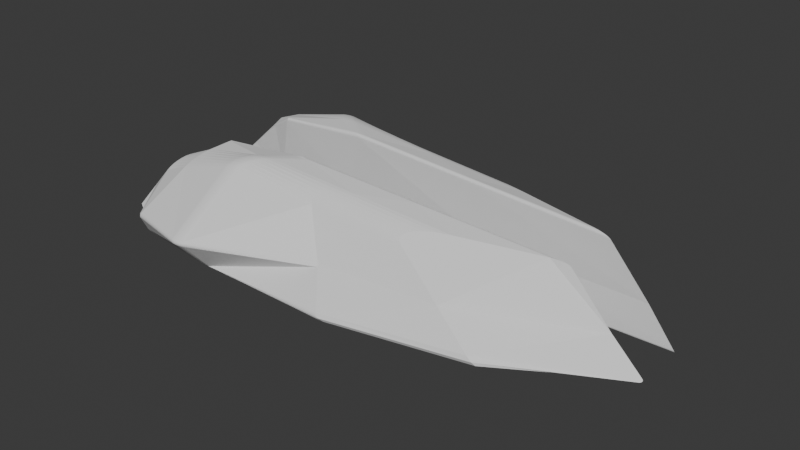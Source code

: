# Source: Ship02.blend  (saved by Blender 5.1.30; exported with 4.5.12 LTS)
import bpy
from mathutils import Matrix  # noqa: F401  (used for matrix-valued properties, if any)

bpy.ops.wm.read_factory_settings(use_empty=True)
scene = bpy.context.scene
scene.name = 'Scene'

# ---- collections
col_collection = bpy.data.collections.new('Collection'); scene.collection.children.link(col_collection)

# ---- world
world_world = bpy.data.worlds.new('World'); scene.world = world_world
world_world.use_nodes = True; world_world.node_tree.nodes.clear()
_N = world_world.node_tree.nodes; _L = world_world.node_tree.links
n0 = _N.new('ShaderNodeOutputWorld'); n0.name = 'World Output'; n0.location = (200, 100)
n1 = _N.new('ShaderNodeBackground'); n1.name = 'Background'; n1.location = (-200, 100)
n1.inputs[0].default_value = (0.05088, 0.05088, 0.05088, 1.0)
_L.new(n1.outputs[0], n0.inputs[0])
n0.is_active_output = True
world_world.color = (0.05088, 0.05088, 0.05088)
world_world.sun_shadow_jitter_overblur = 0.0

# ---- meshes
me_cube_002 = bpy.data.meshes.new('Cube.002')
me_cube_002.from_pydata([(-4.23, -1.776, -0.3124), (-3.963, -1.598, 0.09704), (2.551, -1.682, 0.09937), (4.843, -0.54, -0.01443), (1.647, -0.6244, -0.035), (-1.302, -0.7452, -0.05558), (-3.154, -0.8032, -0.1673), (-4.394, -0.916, -0.3031), (-4.478, -0.9843, -0.3124), (-4.416, -0.9201, -0.3052), (-4.437, -0.9267, -0.3072), (-4.454, -0.9357, -0.3089), (-4.467, -0.9465, -0.3104), (-4.476, -0.9586, -0.3115), (-4.48, -0.9714, -0.3122), (-3.297, -0.7895, 0.6698), (-3.377, -0.8958, 0.6739), (-3.31, -0.8017, 0.6707), (-3.323, -0.8163, 0.6716), (-3.336, -0.8324, 0.6724), (-3.349, -0.8492, 0.673), (-3.36, -0.866, 0.6735), (-3.37, -0.8818, 0.6738), (5.357, -0.4759, -0.5957), (5.367, -0.4761, -0.6084), (5.372, -0.4794, -0.62), (5.372, -0.4857, -0.6301), (5.368, -0.4946, -0.638), (5.359, -0.5058, -0.6434), (5.347, -0.5187, -0.646), (3.77, -0.6176, 0.8863), (4.104, -0.5517, 0.82), (3.832, -0.6031, 0.8846), (3.895, -0.5893, 0.8797), (3.954, -0.5769, 0.8718), (4.007, -0.5664, 0.8613), (4.051, -0.5585, 0.8488), (4.084, -0.5535, 0.8347), (-1.507, -0.7497, -0.8878), (-1.473, -0.692, -0.8358), (-1.502, -0.736, -0.8881), (-1.497, -0.7233, -0.8854), (-1.491, -0.7121, -0.8797), (-1.486, -0.7029, -0.8715), (-1.481, -0.6963, -0.8611), (-1.476, -0.6926, -0.849), (1.742, -0.5824, -0.7153), (1.717, -0.6409, -0.7683), (1.743, -0.5831, -0.7284), (1.742, -0.587, -0.7405), (1.74, -0.5937, -0.751), (1.736, -0.6029, -0.7594), (1.73, -0.6143, -0.7652), (1.724, -0.6271, -0.7682), (1.319, -0.6614, 1.007), (1.511, -0.5989, 0.9434), (1.36, -0.6472, 1.006), (1.399, -0.6337, 1.001), (1.435, -0.6218, 0.9935), (1.465, -0.6119, 0.9833), (1.489, -0.6045, 0.9712), (1.504, -0.6001, 0.9577), (-1.055, -0.6474, 1.065), (-1.112, -0.6911, 1.127), (-1.094, -0.6782, 1.122), (-1.079, -0.6669, 1.115), (-1.066, -0.6577, 1.105), (-1.058, -0.6512, 1.093), (-1.055, -0.6477, 1.079), (-2.851, -0.6805, 0.9157), (-2.859, -0.7347, 0.9638), (-2.847, -0.6804, 0.9295), (-2.846, -0.6835, 0.9419), (-2.845, -0.6894, 0.9521), (-2.847, -0.698, 0.9597), (-2.849, -0.7088, 0.9643), (-2.854, -0.7212, 0.9657), (-3.366, -0.7677, -0.9209), (-3.389, -0.8243, -0.9634), (-3.37, -0.7685, -0.9339), (-3.374, -0.7723, -0.9453), (-3.378, -0.7789, -0.9546), (-3.381, -0.7878, -0.9614), (-3.384, -0.7988, -0.9652), (-3.387, -0.8111, -0.9659), (-4.016, -0.9491, 0.09704), (-3.953, -0.8837, 0.07639), (-4.015, -0.9359, 0.09652), (-4.011, -0.923, 0.09499), (-4.004, -0.9111, 0.09253), (-3.994, -0.9007, 0.08926), (-3.982, -0.8925, 0.08535), (-3.968, -0.8867, 0.08098), (0.3181, -1.881, 0.03235), (0.2457, -1.807, 0.131), (0.3544, -1.834, 0.07944), (0.308, -1.869, 0.04615), (0.2959, -1.856, 0.06256), (0.2828, -1.842, 0.08047), (0.2694, -1.828, 0.09866), (0.2568, -1.817, 0.1159), (-3.344, -2.434, 0.04371), (-3.375, -2.453, -0.06106), (-3.395, -2.434, 0.0093), (-3.348, -2.448, 0.03103), (-3.352, -2.458, 0.01484), (-3.358, -2.464, -0.003759), (-3.364, -2.465, -0.0235), (-3.37, -2.461, -0.04305), (3.429, -1.821, -0.5071), (3.297, -1.934, -0.3337), (3.442, -1.904, -0.4663), (3.393, -1.946, -0.4028), (0.6796, -2.324, -0.4605), (0.8838, -2.213, -0.6033), (0.7391, -2.349, -0.5234), (0.8139, -2.308, -0.5757), (5.003, -0.5423, -0.6568), (5.347, -0.5187, -0.646), (5.169, -0.5356, -0.6513), (5.295, -0.5269, -0.6473), (-3.477, -2.245, -0.398), (-3.508, -1.948, -0.6258), (-3.699, -2.051, -0.5058), (-3.487, -2.217, -0.4373), (-3.497, -2.18, -0.4776), (-3.504, -2.138, -0.5167), (-3.509, -2.091, -0.5528), (-3.511, -2.042, -0.584), (-3.511, -1.993, -0.6088), (0.8483, -2.235, -0.6017), (0.6796, -2.324, -0.4605), (0.7391, -2.349, -0.5234), (0.7886, -2.272, -0.5956), (0.7376, -2.303, -0.5835), (0.6977, -2.326, -0.5657), (0.671, -2.34, -0.5434), (0.6588, -2.345, -0.5175), (0.6617, -2.339, -0.4894), (-3.468, -1.093, 0.6739), (-3.766, -1.467, 0.398), (-3.499, -1.152, 0.667), (-3.537, -1.215, 0.6466), (-3.58, -1.277, 0.6137), (-3.627, -1.336, 0.57), (-3.676, -1.389, 0.5177), (-3.722, -1.434, 0.4594), (1.594, -1.358, 0.6553), (2.262, -0.9726, 0.8863), (1.532, -1.322, 0.7067), (1.527, -1.275, 0.7555), (1.579, -1.219, 0.7993), (1.684, -1.158, 0.8359), (1.839, -1.095, 0.8634), (2.035, -1.032, 0.8805), (-0.2379, -1.399, 0.7902), (0.3126, -1.015, 1.007), (-0.2556, -1.363, 0.8385), (-0.2367, -1.316, 0.8844), (-0.1824, -1.261, 0.9256), (-0.09524, -1.2, 0.96), (0.02037, -1.137, 0.9859), (0.1586, -1.074, 1.002), (-3.157, -1.544, 0.6626), (-3.006, -1.08, 0.8742), (-3.145, -1.491, 0.6967), (-3.128, -1.428, 0.7324), (-3.107, -1.358, 0.7679), (-3.083, -1.285, 0.8014), (-3.057, -1.211, 0.8312), (-3.031, -1.142, 0.8559), (-0.9554, -0.7019, 1.12), (-1.318, -0.7083, 1.111), (-1.112, -0.6912, 1.127), (-0.9993, -0.7027, 1.121), (-1.05, -0.7036, 1.122), (-1.106, -0.7046, 1.121), (-1.163, -0.7056, 1.12), (-1.22, -0.7066, 1.118), (-1.272, -0.7075, 1.115), (-1.858, -2.766, 0.006587), (-2.112, -2.783, -0.001014), (-1.889, -2.776, 0.006106), (-1.925, -2.785, 0.005341), (-1.964, -2.79, 0.004332), (-2.004, -2.793, 0.003128), (-2.043, -2.793, 0.001791), (-2.08, -2.789, 0.0003866), (-2.118, -2.769, 0.09423), (-1.853, -2.747, 0.1016), (-2.085, -2.776, 0.09552), (-2.047, -2.779, 0.09683), (-2.006, -2.779, 0.0981), (-1.964, -2.776, 0.09927), (-1.923, -2.769, 0.1003), (-1.886, -2.759, 0.1011), (-1.859, -2.775, 0.02168), (-2.112, -2.793, 0.01439), (-1.889, -2.786, 0.02122), (-1.925, -2.795, 0.02049), (-1.964, -2.8, 0.01952), (-2.004, -2.803, 0.01836), (-2.044, -2.803, 0.01708), (-2.08, -2.8, 0.01573), (-1.859, -2.78, 0.03862), (-2.112, -2.799, 0.03155), (-1.89, -2.791, 0.03817), (-1.925, -2.8, 0.03746), (-1.964, -2.806, 0.03652), (-2.005, -2.809, 0.0354), (-2.044, -2.809, 0.03416), (-2.08, -2.805, 0.03285), (-1.858, -2.779, 0.05626), (-2.113, -2.799, 0.04931), (-1.889, -2.791, 0.0558), (-1.925, -2.8, 0.0551), (-1.964, -2.806, 0.05417), (-2.005, -2.809, 0.05307), (-2.044, -2.809, 0.05185), (-2.081, -2.805, 0.05057), (-1.857, -2.773, 0.07339), (-2.114, -2.794, 0.06643), (-1.889, -2.785, 0.07292), (-1.925, -2.794, 0.0722), (-1.964, -2.801, 0.07127), (-2.005, -2.804, 0.07017), (-2.045, -2.804, 0.06895), (-2.082, -2.8, 0.06769), (-1.856, -2.763, 0.08886), (-2.116, -2.784, 0.08176), (-1.887, -2.774, 0.08836), (-1.924, -2.784, 0.08761), (-1.964, -2.79, 0.08665), (-2.005, -2.794, 0.08553), (-2.046, -2.794, 0.08429), (-2.083, -2.79, 0.08302), (-2.109, -2.289, -0.5395), (-1.849, -2.295, -0.5485), (-2.076, -2.29, -0.5424), (-2.039, -2.291, -0.5449), (-1.999, -2.292, -0.5469), (-1.958, -2.293, -0.5484), (-1.918, -2.294, -0.5491), (-1.881, -2.294, -0.5491), (-2.043, -1.955, -0.7192), (-1.782, -1.969, -0.7218), (-1.87, -1.834, -0.7438), (-2.011, -1.956, -0.721), (-1.973, -1.957, -0.7223), (-1.933, -1.958, -0.7232), (-1.891, -1.961, -0.7236), (-1.851, -1.963, -0.7235), (-1.814, -1.966, -0.7229), (-2.107, -2.254, -0.5738), (-1.847, -2.261, -0.5819), (-2.075, -2.255, -0.5765), (-2.038, -2.256, -0.5789), (-1.997, -2.257, -0.5808), (-1.956, -2.258, -0.5821), (-1.916, -2.259, -0.5827), (-1.879, -2.26, -0.5826), (-2.102, -2.21, -0.6078), (-1.842, -2.22, -0.6149), (-2.07, -2.211, -0.6104), (-2.033, -2.212, -0.6126), (-1.992, -2.213, -0.6143), (-1.951, -2.215, -0.6154), (-1.911, -2.217, -0.6159), (-1.874, -2.218, -0.6157), (-2.094, -2.161, -0.6398), (-1.834, -2.172, -0.646), (-2.062, -2.162, -0.6422), (-2.025, -2.163, -0.6442), (-1.984, -2.164, -0.6458), (-1.943, -2.166, -0.6468), (-1.903, -2.168, -0.6471), (-1.866, -2.17, -0.6468), (-2.084, -2.108, -0.6683), (-1.823, -2.12, -0.6734), (-2.052, -2.109, -0.6705), (-2.014, -2.11, -0.6723), (-1.974, -2.111, -0.6737), (-1.933, -2.113, -0.6745), (-1.893, -2.116, -0.6747), (-1.855, -2.118, -0.6744), (-2.072, -2.054, -0.6917), (-1.811, -2.068, -0.6959), (-2.039, -2.055, -0.6938), (-2.002, -2.056, -0.6954), (-1.961, -2.058, -0.6966), (-1.92, -2.06, -0.6973), (-1.88, -2.062, -0.6974), (-1.843, -2.065, -0.6969), (-2.058, -2.003, -0.709), (-1.797, -2.016, -0.7123), (-2.025, -2.003, -0.7109), (-1.988, -2.004, -0.7124), (-1.947, -2.006, -0.7134), (-1.906, -2.008, -0.7139), (-1.866, -2.011, -0.7139), (-1.829, -2.013, -0.7134), (-1.819, -1.064, 1.096), (-1.467, -1.057, 1.118), (-1.775, -1.063, 1.103), (-1.725, -1.063, 1.109), (-1.67, -1.062, 1.114), (-1.615, -1.061, 1.117), (-1.56, -1.06, 1.119), (-1.51, -1.058, 1.119), (-1.854, -1.501, 0.9732), (-2.127, -1.514, 0.9503), (-1.888, -1.503, 0.9757), (-1.927, -1.505, 0.9761), (-1.969, -1.507, 0.9745), (-2.012, -1.509, 0.9708), (-2.054, -1.511, 0.9654), (-2.093, -1.513, 0.9585), (-1.55, -1.117, 1.114), (-1.891, -1.124, 1.09), (-1.592, -1.118, 1.116), (-1.64, -1.119, 1.115), (-1.693, -1.12, 1.113), (-1.747, -1.121, 1.109), (-1.8, -1.122, 1.104), (-1.849, -1.123, 1.097), (-1.63, -1.183, 1.103), (-1.959, -1.191, 1.078), (-1.67, -1.184, 1.105), (-1.717, -1.185, 1.104), (-1.768, -1.187, 1.102), (-1.82, -1.188, 1.098), (-1.871, -1.189, 1.093), (-1.918, -1.19, 1.086), (-1.702, -1.253, 1.086), (-2.018, -1.262, 1.06), (-1.741, -1.254, 1.088), (-1.786, -1.256, 1.087), (-1.835, -1.257, 1.085), (-1.885, -1.258, 1.081), (-1.934, -1.26, 1.075), (-1.979, -1.261, 1.068), (-1.764, -1.323, 1.063), (-2.067, -1.333, 1.037), (-1.801, -1.325, 1.065), (-1.844, -1.326, 1.065), (-1.891, -1.328, 1.062), (-1.939, -1.329, 1.058), (-1.986, -1.331, 1.052), (-2.029, -1.332, 1.045), (-1.811, -1.39, 1.035), (-2.102, -1.401, 1.01), (-1.847, -1.392, 1.038), (-1.888, -1.393, 1.038), (-1.933, -1.395, 1.036), (-1.979, -1.397, 1.031), (-2.024, -1.398, 1.026), (-2.066, -1.4, 1.018), (-1.842, -1.45, 1.005), (-2.123, -1.462, 0.9806), (-1.876, -1.452, 1.007), (-1.916, -1.454, 1.008), (-1.96, -1.456, 1.006), (-2.004, -1.458, 1.002), (-2.048, -1.46, 0.9961), (-2.088, -1.461, 0.989)], [], [(86, 92, 17, 15), (92, 91, 18, 17), (91, 90, 19, 18), (90, 89, 20, 19), (89, 88, 21, 20), (88, 87, 22, 21), (87, 85, 16, 22), (53, 52, 28, 29), (52, 51, 27, 28), (51, 50, 26, 27), (50, 49, 25, 26), (49, 48, 24, 25), (48, 46, 23, 24), (70, 76, 22, 16), (76, 75, 21, 22), (75, 74, 20, 21), (74, 73, 19, 20), (73, 72, 18, 19), (72, 71, 17, 18), (71, 69, 15, 17), (78, 84, 40, 38), (84, 83, 41, 40), (83, 82, 42, 41), (82, 81, 43, 42), (81, 80, 44, 43), (80, 79, 45, 44), (79, 77, 39, 45), (38, 40, 53, 47), (40, 41, 52, 53), (41, 42, 51, 52), (42, 43, 50, 51), (43, 44, 49, 50), (44, 45, 48, 49), (45, 39, 46, 48), (30, 32, 56, 54), (32, 33, 57, 56), (33, 34, 58, 57), (34, 35, 59, 58), (35, 36, 60, 59), (36, 37, 61, 60), (37, 31, 55, 61), (56, 57, 64, 63), (57, 58, 65, 64), (58, 59, 66, 65), (59, 60, 67, 66), (60, 61, 68, 67), (61, 55, 62, 68), (63, 64, 75, 76), (64, 65, 74, 75), (65, 66, 73, 74), (66, 67, 72, 73), (67, 68, 71, 72), (68, 62, 69, 71), (8, 14, 84, 78), (14, 13, 83, 84), (13, 12, 82, 83), (12, 11, 81, 82), (11, 10, 80, 81), (10, 9, 79, 80), (9, 7, 77, 79), (7, 9, 92, 86), (9, 10, 91, 92), (10, 11, 90, 91), (11, 12, 89, 90), (12, 13, 88, 89), (13, 14, 87, 88), (14, 8, 85, 87), (8, 0, 1, 85), (77, 7, 86, 6), (6, 86, 15, 69), (23, 46, 4, 3), (3, 4, 55, 31), (39, 77, 6, 5), (46, 39, 5, 4), (4, 5, 62, 55), (5, 6, 69, 62), (93, 95, 96), (96, 95, 97), (97, 95, 98), (98, 95, 99), (99, 95, 100), (100, 95, 94), (101, 103, 104), (104, 103, 105), (105, 103, 106), (106, 103, 107), (107, 103, 108), (108, 103, 102), (109, 111, 116, 114), (111, 112, 115, 116), (112, 110, 113, 115), (117, 119, 111, 109), (119, 120, 112, 111), (120, 118, 110, 112), (2, 95, 113), (114, 47, 117, 109), (29, 110, 118), (47, 53, 29, 118, 120, 119, 117), (121, 123, 124), (124, 123, 125), (125, 123, 126), (126, 123, 127), (127, 123, 128), (128, 123, 129), (129, 123, 122), (133, 130, 116), (0, 123, 121, 102, 103, 1), (0, 8, 78, 122, 123), (113, 131, 132, 115), (130, 114, 116), (133, 116, 134), (156, 162, 154, 148), (162, 161, 153, 154), (161, 160, 152, 153), (160, 159, 151, 152), (159, 158, 150, 151), (158, 157, 149, 150), (157, 155, 147, 149), (139, 141, 170, 164), (141, 142, 169, 170), (142, 143, 168, 169), (143, 144, 167, 168), (144, 145, 166, 167), (145, 146, 165, 166), (146, 140, 163, 165), (140, 103, 101), (85, 1, 140, 146, 145, 144, 143, 142, 141, 139, 16), (164, 70, 16, 139), (94, 147, 155), (36, 31, 37), (148, 30, 54, 156), (171, 173, 174), (174, 173, 175), (175, 173, 176), (176, 173, 177), (177, 173, 178), (178, 173, 179), (179, 173, 172), (244, 246, 247), (247, 246, 248), (248, 246, 249), (249, 246, 250), (250, 246, 251), (251, 246, 252), (252, 246, 245), (229, 235, 190, 188), (235, 234, 191, 190), (234, 233, 192, 191), (233, 232, 193, 192), (232, 231, 194, 193), (231, 230, 195, 194), (230, 228, 189, 195), (221, 227, 235, 229), (227, 226, 234, 235), (226, 225, 233, 234), (225, 224, 232, 233), (224, 223, 231, 232), (223, 222, 230, 231), (222, 220, 228, 230), (213, 219, 227, 221), (219, 218, 226, 227), (218, 217, 225, 226), (217, 216, 224, 225), (216, 215, 223, 224), (215, 214, 222, 223), (214, 212, 220, 222), (205, 211, 219, 213), (211, 210, 218, 219), (210, 209, 217, 218), (209, 208, 216, 217), (208, 207, 215, 216), (207, 206, 214, 215), (206, 204, 212, 214), (197, 203, 211, 205), (203, 202, 210, 211), (202, 201, 209, 210), (201, 200, 208, 209), (200, 199, 207, 208), (199, 198, 206, 207), (198, 196, 204, 206), (181, 187, 203, 197), (187, 186, 202, 203), (186, 185, 201, 202), (185, 184, 200, 201), (184, 183, 199, 200), (183, 182, 198, 199), (182, 180, 196, 198), (294, 300, 252, 245), (300, 299, 251, 252), (299, 298, 250, 251), (298, 297, 249, 250), (297, 296, 248, 249), (296, 295, 247, 248), (295, 293, 244, 247), (286, 292, 300, 294), (292, 291, 299, 300), (291, 290, 298, 299), (290, 289, 297, 298), (289, 288, 296, 297), (288, 287, 295, 296), (287, 285, 293, 295), (278, 284, 292, 286), (284, 283, 291, 292), (283, 282, 290, 291), (282, 281, 289, 290), (281, 280, 288, 289), (280, 279, 287, 288), (279, 277, 285, 287), (270, 276, 284, 278), (276, 275, 283, 284), (275, 274, 282, 283), (274, 273, 281, 282), (273, 272, 280, 281), (272, 271, 279, 280), (271, 269, 277, 279), (262, 268, 276, 270), (268, 267, 275, 276), (267, 266, 274, 275), (266, 265, 273, 274), (265, 264, 272, 273), (264, 263, 271, 272), (263, 261, 269, 271), (254, 260, 268, 262), (260, 259, 267, 268), (259, 258, 266, 267), (258, 257, 265, 266), (257, 256, 264, 265), (256, 255, 263, 264), (255, 253, 261, 263), (237, 243, 260, 254), (243, 242, 259, 260), (242, 241, 258, 259), (241, 240, 257, 258), (240, 239, 256, 257), (239, 238, 255, 256), (238, 236, 253, 255), (180, 182, 243, 237), (182, 183, 242, 243), (183, 184, 241, 242), (184, 185, 240, 241), (185, 186, 239, 240), (186, 187, 238, 239), (187, 181, 236, 238), (302, 308, 319, 317), (308, 307, 320, 319), (307, 306, 321, 320), (306, 305, 322, 321), (305, 304, 323, 322), (304, 303, 324, 323), (303, 301, 318, 324), (317, 319, 327, 325), (319, 320, 328, 327), (320, 321, 329, 328), (321, 322, 330, 329), (322, 323, 331, 330), (323, 324, 332, 331), (324, 318, 326, 332), (325, 327, 335, 333), (327, 328, 336, 335), (328, 329, 337, 336), (329, 330, 338, 337), (330, 331, 339, 338), (331, 332, 340, 339), (332, 326, 334, 340), (333, 335, 343, 341), (335, 336, 344, 343), (336, 337, 345, 344), (337, 338, 346, 345), (338, 339, 347, 346), (339, 340, 348, 347), (340, 334, 342, 348), (341, 343, 351, 349), (343, 344, 352, 351), (344, 345, 353, 352), (345, 346, 354, 353), (346, 347, 355, 354), (347, 348, 356, 355), (348, 342, 350, 356), (349, 351, 359, 357), (351, 352, 360, 359), (352, 353, 361, 360), (353, 354, 362, 361), (354, 355, 363, 362), (355, 356, 364, 363), (356, 350, 358, 364), (357, 359, 311, 309), (359, 360, 312, 311), (360, 361, 313, 312), (361, 362, 314, 313), (362, 363, 315, 314), (363, 364, 316, 315), (364, 358, 310, 316), (309, 311, 195, 189), (311, 312, 194, 195), (312, 313, 193, 194), (313, 314, 192, 193), (314, 315, 191, 192), (315, 316, 190, 191), (316, 310, 188, 190), (171, 174, 308, 302), (174, 175, 307, 308), (175, 176, 306, 307), (176, 177, 305, 306), (177, 178, 304, 305), (178, 179, 303, 304), (179, 172, 301, 303), (156, 54, 171, 302), (54, 56, 63, 173, 171), (173, 63, 76, 70, 172), (301, 172, 70, 164), (108, 102, 181, 197), (121, 236, 181, 102), (196, 180, 93, 96), (237, 113, 93), (101, 104, 229, 188), (189, 228, 100, 94), (163, 101, 188), (189, 94, 155), (107, 108, 197, 205), (204, 196, 96, 97), (106, 107, 205, 213), (212, 204, 97, 98), (105, 106, 213, 221), (220, 212, 98, 99), (104, 105, 221, 229), (228, 220, 99, 100), (138, 131, 237, 254), (253, 236, 121, 124), (130, 133, 294, 245), (244, 293, 129, 122), (246, 38, 47, 114, 130, 245), (122, 78, 38, 246, 244), (137, 138, 254, 262), (261, 253, 124, 125), (136, 137, 262, 270), (269, 261, 125, 126), (135, 136, 270, 278), (277, 269, 126, 127), (134, 135, 278, 286), (285, 277, 127, 128), (133, 134, 286, 294), (293, 285, 128, 129), (164, 170, 318, 301), (302, 317, 162, 156), (357, 309, 155, 157), (165, 163, 310, 358), (170, 169, 326, 318), (317, 325, 161, 162), (169, 168, 334, 326), (325, 333, 160, 161), (168, 167, 342, 334), (333, 341, 159, 160), (167, 166, 350, 342), (341, 349, 158, 159), (166, 165, 358, 350), (349, 357, 157, 158), (134, 116, 115), (115, 132, 134), (132, 135, 134), (135, 132, 136), (132, 137, 136), (131, 138, 132), (132, 138, 137), (3, 30, 2), (2, 154, 147), (3, 31, 30), (147, 150, 149), (150, 147, 151), (151, 147, 152), (152, 147, 153), (153, 147, 154), (154, 2, 148), (148, 2, 30), (30, 31, 32), (32, 31, 33), (33, 31, 34), (34, 31, 35), (35, 31, 36), (110, 3, 2), (3, 29, 23), (23, 28, 24), (24, 27, 25), (25, 27, 26), (27, 24, 28), (110, 29, 3), (23, 29, 28), (2, 147, 95), (95, 147, 94), (110, 2, 113), (113, 95, 93), (189, 155, 309), (237, 93, 180), (113, 237, 131), (163, 188, 310), (103, 140, 1), (140, 101, 163)])
_uv = me_cube_002.uv_layers.new(name='UVMap')
_uv.uv.foreach_set('vector', [0.4788, 0.9981, 0.4788, 0.9985, 0.619, 0.997, 0.6172, 0.9961, 0.4788, 0.9985, 0.4788, 0.9989, 0.6209, 0.998, 0.619, 0.997, 0.4788, 0.9989, 0.4796, 0.9995, 0.6236, 0.9993, 0.6209, 0.998, 0.4812, 0.0, 0.4795, 0.004718, 0.6257, 0.005389, 0.625, 0.0, 0.4795, 0.004718, 0.4793, 0.01168, 0.6253, 0.01364, 0.6257, 0.005389, 0.4793, 0.01168, 0.4789, 0.01609, 0.6251, 0.02143, 0.6253, 0.01364, 0.4789, 0.01609, 0.4788, 0.02071, 0.625, 0.02834, 0.6251, 0.02143, 0.2917, 0.7434, 0.2917, 0.7451, 0.3753, 0.744, 0.3751, 0.742, 0.2917, 0.7451, 0.2917, 0.7465, 0.3756, 0.7458, 0.3753, 0.744, 0.2917, 0.7465, 0.2915, 0.75, 0.3759, 0.7495, 0.3756, 0.7458, 0.375, 0.8335, 0.3799, 0.8334, 0.3805, 0.7498, 0.3759, 0.7495, 0.3799, 0.8334, 0.3815, 0.8334, 0.3824, 0.7499, 0.3805, 0.7498, 0.3815, 0.8334, 0.3833, 0.8333, 0.3844, 0.75, 0.3824, 0.7499, 0.8504, 0.7268, 0.8504, 0.732, 0.875, 0.7285, 0.875, 0.7217, 0.8504, 0.732, 0.8505, 0.7369, 0.8749, 0.7362, 0.875, 0.7285, 0.8505, 0.7369, 0.8509, 0.75, 0.875, 0.75, 0.8749, 0.7362, 0.625, 0.9759, 0.6217, 0.9756, 0.6236, 0.9993, 0.625, 1.0, 0.6217, 0.9756, 0.6203, 0.9755, 0.6209, 0.998, 0.6236, 0.9993, 0.6203, 0.9755, 0.6186, 0.9754, 0.619, 0.997, 0.6209, 0.998, 0.6186, 0.9754, 0.6168, 0.9754, 0.6172, 0.9961, 0.619, 0.997, 0.1496, 0.7392, 0.1496, 0.7415, 0.2083, 0.7417, 0.2083, 0.7395, 0.1496, 0.7415, 0.1497, 0.7436, 0.2084, 0.7438, 0.2083, 0.7417, 0.1497, 0.7436, 0.1497, 0.7454, 0.2085, 0.7455, 0.2084, 0.7438, 0.1497, 0.7454, 0.1496, 0.75, 0.2083, 0.75, 0.2085, 0.7455, 0.375, 0.9754, 0.3796, 0.9754, 0.3794, 0.9167, 0.375, 0.9167, 0.3796, 0.9754, 0.381, 0.9754, 0.3808, 0.9167, 0.3794, 0.9167, 0.381, 0.9754, 0.3827, 0.9754, 0.3824, 0.9167, 0.3808, 0.9167, 0.2083, 0.7395, 0.2083, 0.7417, 0.2917, 0.7434, 0.2917, 0.7416, 0.2083, 0.7417, 0.2084, 0.7438, 0.2917, 0.7451, 0.2917, 0.7434, 0.2084, 0.7438, 0.2085, 0.7455, 0.2917, 0.7465, 0.2917, 0.7451, 0.2085, 0.7455, 0.2083, 0.75, 0.2915, 0.75, 0.2917, 0.7465, 0.375, 0.9167, 0.3794, 0.9167, 0.3799, 0.8334, 0.375, 0.8335, 0.3794, 0.9167, 0.3808, 0.9167, 0.3815, 0.8334, 0.3799, 0.8334, 0.3808, 0.9167, 0.3824, 0.9167, 0.3833, 0.8333, 0.3815, 0.8334, 0.625, 0.7258, 0.6249, 0.7311, 0.7083, 0.7312, 0.7083, 0.726, 0.6249, 0.7311, 0.6244, 0.7359, 0.7081, 0.7359, 0.7083, 0.7312, 0.6244, 0.7359, 0.6253, 0.7479, 0.7094, 0.75, 0.7081, 0.7359, 0.6253, 0.7479, 0.6209, 0.7495, 0.6214, 0.8346, 0.625, 0.8344, 0.6209, 0.7495, 0.619, 0.7497, 0.6198, 0.8339, 0.6214, 0.8346, 0.619, 0.7497, 0.6167, 0.7499, 0.618, 0.8335, 0.6198, 0.8339, 0.6167, 0.7499, 0.6142, 0.75, 0.616, 0.8333, 0.618, 0.8335, 0.7083, 0.7312, 0.7081, 0.7359, 0.7917, 0.7362, 0.7917, 0.7314, 0.7081, 0.7359, 0.7094, 0.75, 0.7923, 0.75, 0.7917, 0.7362, 0.625, 0.8344, 0.6214, 0.8346, 0.622, 0.9173, 0.625, 0.9173, 0.6214, 0.8346, 0.6198, 0.8339, 0.6206, 0.917, 0.622, 0.9173, 0.6198, 0.8339, 0.618, 0.8335, 0.6189, 0.9167, 0.6206, 0.917, 0.618, 0.8335, 0.616, 0.8333, 0.6172, 0.9167, 0.6189, 0.9167, 0.7917, 0.7314, 0.7917, 0.7362, 0.8505, 0.7369, 0.8504, 0.732, 0.7917, 0.7362, 0.7923, 0.75, 0.8509, 0.75, 0.8505, 0.7369, 0.625, 0.9173, 0.622, 0.9173, 0.6217, 0.9756, 0.625, 0.9759, 0.622, 0.9173, 0.6206, 0.917, 0.6203, 0.9755, 0.6217, 0.9756, 0.6206, 0.917, 0.6189, 0.9167, 0.6186, 0.9754, 0.6203, 0.9755, 0.6189, 0.9167, 0.6172, 0.9167, 0.6168, 0.9754, 0.6186, 0.9754, 0.125, 0.7333, 0.125, 0.737, 0.1496, 0.7415, 0.1496, 0.7392, 0.125, 0.737, 0.1252, 0.7405, 0.1497, 0.7436, 0.1496, 0.7415, 0.1252, 0.7405, 0.1254, 0.7435, 0.1497, 0.7454, 0.1497, 0.7436, 0.1254, 0.7435, 0.1256, 0.75, 0.1496, 0.75, 0.1497, 0.7454, 0.3778, 0.9995, 0.3809, 0.9993, 0.3796, 0.9754, 0.375, 0.9754, 0.3809, 0.9993, 0.383, 0.999, 0.381, 0.9754, 0.3796, 0.9754, 0.383, 0.999, 0.3852, 0.9987, 0.3827, 0.9754, 0.381, 0.9754, 0.3852, 0.9987, 0.383, 0.999, 0.4788, 0.9985, 0.4788, 0.9981, 0.383, 0.999, 0.3809, 0.9993, 0.4788, 0.9989, 0.4788, 0.9985, 0.3809, 0.9993, 0.3778, 0.9995, 0.4796, 0.9995, 0.4788, 0.9989, 0.3778, 0.9995, 0.3786, 1.0, 0.4788, 1.0, 0.4796, 0.9995, 0.3786, 0.0, 0.3763, 0.00964, 0.4793, 0.01168, 0.4795, 0.004718, 0.3763, 0.00964, 0.3753, 0.01303, 0.4789, 0.01609, 0.4793, 0.01168, 0.3753, 0.01303, 0.375, 0.0167, 0.4788, 0.02071, 0.4789, 0.01609, 0.375, 0.0167, 0.375, 0.25, 0.4788, 0.25, 0.4788, 0.02071, 0.3827, 0.9754, 0.3852, 0.9987, 0.4788, 0.9981, 0.4788, 0.9754, 0.4788, 0.9754, 0.4788, 0.9981, 0.6172, 0.9961, 0.6168, 0.9754, 0.3844, 0.75, 0.3833, 0.8333, 0.4788, 0.8333, 0.4788, 0.75, 0.4788, 0.75, 0.4788, 0.8333, 0.616, 0.8333, 0.6142, 0.75, 0.3824, 0.9167, 0.3827, 0.9754, 0.4788, 0.9754, 0.4788, 0.9167, 0.3833, 0.8333, 0.3824, 0.9167, 0.4788, 0.9167, 0.4788, 0.8333, 0.4788, 0.8333, 0.4788, 0.9167, 0.6172, 0.9167, 0.616, 0.8333, 0.4788, 0.9167, 0.4788, 0.9754, 0.6168, 0.9754, 0.6172, 0.9167, 0.4715, 0.4167, 0.4788, 0.4193, 0.4736, 0.4167, 0.4736, 0.4167, 0.4788, 0.4193, 0.4762, 0.4167, 0.4762, 0.4167, 0.4788, 0.4193, 0.479, 0.4166, 0.479, 0.4166, 0.4788, 0.4193, 0.4818, 0.4165, 0.4818, 0.4165, 0.4788, 0.4193, 0.4843, 0.4164, 0.4843, 0.4164, 0.4788, 0.4193, 0.4866, 0.4163, 0.4861, 0.2746, 0.4788, 0.273, 0.4842, 0.2746, 0.4842, 0.2746, 0.4788, 0.273, 0.4824, 0.2744, 0.4824, 0.2744, 0.4788, 0.273, 0.4808, 0.2742, 0.4808, 0.2742, 0.4788, 0.273, 0.4795, 0.2739, 0.4795, 0.2739, 0.4788, 0.273, 0.4788, 0.2735, 0.4788, 0.2735, 0.4788, 0.273, 0.4785, 0.2731, 0.3662, 0.5345, 0.3694, 0.5191, 0.2911, 0.5167, 0.2917, 0.5296, 0.3694, 0.5191, 0.3808, 0.4999, 0.2917, 0.5, 0.2911, 0.5167, 0.3808, 0.4999, 0.3983, 0.5, 0.3939, 0.4167, 0.375, 0.4167, 0.3674, 0.7399, 0.3712, 0.7401, 0.3694, 0.5191, 0.3662, 0.5345, 0.3712, 0.7401, 0.3763, 0.7392, 0.3808, 0.4999, 0.3694, 0.5191, 0.3763, 0.7392, 0.3751, 0.742, 0.3983, 0.5, 0.3808, 0.4999, 0.4788, 0.5, 0.4788, 0.4193, 0.3939, 0.4167, 0.2917, 0.5296, 0.2917, 0.7416, 0.3674, 0.7399, 0.3662, 0.5345, 0.3751, 0.742, 0.3983, 0.5, 0.3751, 0.742, 0.2917, 0.7416, 0.2917, 0.7434, 0.3751, 0.742, 0.3751, 0.742, 0.3763, 0.7392, 0.3712, 0.7401, 0.3674, 0.7399, 0.1511, 0.5, 0.1466, 0.5043, 0.1519, 0.4823, 0.1519, 0.4823, 0.1496, 0.5086, 0.1512, 0.4899, 0.1512, 0.4899, 0.1496, 0.5086, 0.1504, 0.5, 0.1504, 0.5, 0.1496, 0.5086, 0.1496, 0.5077, 0.1496, 0.5077, 0.1496, 0.5086, 0.1496, 0.5173, 0.1496, 0.5173, 0.1496, 0.5086, 0.1496, 0.5265, 0.1496, 0.5265, 0.1496, 0.5086, 0.1496, 0.5349, 0.0, 0.0, 0.0, 0.0, 0.0, 0.0, 0.375, 0.25, 0.375, 0.2686, 0.4059, 0.2746, 0.4671, 0.2746, 0.4788, 0.273, 0.4788, 0.25, 0.125, 0.5, 0.125, 0.7333, 0.1496, 0.7392, 0.1496, 0.5349, 0.1466, 0.5043, 0.288, 0.5111, 0.2884, 0.5097, 0.291, 0.5079, 0.2917, 0.5065, 0.0, 0.0, 0.0, 0.0, 0.0, 0.0, 0.0, 0.0, 0.0, 0.0, 0.0, 0.0, 0.7083, 0.5934, 0.7076, 0.571, 0.6239, 0.5715, 0.625, 0.5935, 0.7076, 0.571, 0.7054, 0.5462, 0.6207, 0.5481, 0.6239, 0.5715, 0.7054, 0.5462, 0.7004, 0.5, 0.6218, 0.5117, 0.6207, 0.5481, 0.625, 0.4246, 0.6151, 0.4246, 0.6111, 0.5137, 0.6218, 0.5117, 0.6151, 0.4246, 0.607, 0.4203, 0.6017, 0.5062, 0.6111, 0.5137, 0.607, 0.4203, 0.5988, 0.4176, 0.5919, 0.5016, 0.6017, 0.5062, 0.5988, 0.4176, 0.5908, 0.4167, 0.5821, 0.5, 0.5919, 0.5016, 0.875, 0.6248, 0.8753, 0.5959, 0.8503, 0.5728, 0.8504, 0.5961, 0.8753, 0.5959, 0.8761, 0.5662, 0.8503, 0.5467, 0.8503, 0.5728, 0.8761, 0.5662, 0.875, 0.5, 0.8496, 0.5, 0.8503, 0.5467, 0.6185, 0.229, 0.6058, 0.2418, 0.6206, 0.275, 0.625, 0.2754, 0.6058, 0.2418, 0.5886, 0.2464, 0.6125, 0.2748, 0.6206, 0.275, 0.5886, 0.2464, 0.5714, 0.2491, 0.6051, 0.2747, 0.6125, 0.2748, 0.5714, 0.2491, 0.5551, 0.25, 0.5985, 0.2746, 0.6051, 0.2747, 0.5551, 0.25, 0.4788, 0.273, 0.4861, 0.2746, 0.4788, 0.02071, 0.4788, 0.25, 0.5551, 0.25, 0.5714, 0.2491, 0.5886, 0.2464, 0.6058, 0.2418, 0.6185, 0.229, 0.6193, 0.1821, 0.6236, 0.1537, 0.625, 0.1252, 0.625, 0.02834, 0.8504, 0.5961, 0.8504, 0.7268, 0.875, 0.7217, 0.875, 0.6248, 0.487, 0.4167, 0.5821, 0.5, 0.5908, 0.4167, 0.619, 0.7497, 0.6142, 0.75, 0.6167, 0.7499, 0.625, 0.5935, 0.625, 0.7258, 0.7083, 0.726, 0.7083, 0.5934, 0.7857, 0.7262, 0.7917, 0.7314, 0.7871, 0.7261, 0.7871, 0.7261, 0.7917, 0.7314, 0.7889, 0.7261, 0.7889, 0.7261, 0.7917, 0.7314, 0.7907, 0.7259, 0.7907, 0.7259, 0.7917, 0.7314, 0.7929, 0.7257, 0.7929, 0.7257, 0.7917, 0.7314, 0.7952, 0.7256, 0.7952, 0.7256, 0.7917, 0.7314, 0.7974, 0.7253, 0.7974, 0.7253, 0.7917, 0.7314, 0.7993, 0.7251, 0.2035, 0.5339, 0.2083, 0.5545, 0.2047, 0.5338, 0.2047, 0.5338, 0.2083, 0.5545, 0.2061, 0.5336, 0.2061, 0.5336, 0.2083, 0.5545, 0.2076, 0.5332, 0.2076, 0.5332, 0.2083, 0.5545, 0.2091, 0.5328, 0.2091, 0.5328, 0.2083, 0.5545, 0.2106, 0.5322, 0.2106, 0.5322, 0.2083, 0.5545, 0.212, 0.5316, 0.212, 0.5316, 0.2083, 0.5545, 0.2133, 0.531, 0.4831, 0.3276, 0.4832, 0.329, 0.4847, 0.3289, 0.4846, 0.3275, 0.4832, 0.329, 0.4835, 0.3306, 0.4851, 0.3305, 0.4847, 0.3289, 0.4835, 0.3306, 0.4839, 0.3322, 0.4857, 0.3322, 0.4851, 0.3305, 0.4839, 0.3322, 0.4839, 0.3342, 0.4856, 0.3342, 0.4857, 0.3322, 0.4839, 0.3342, 0.4835, 0.3356, 0.485, 0.3357, 0.4856, 0.3342, 0.4835, 0.3356, 0.4832, 0.3369, 0.4847, 0.337, 0.485, 0.3357, 0.4832, 0.3369, 0.4831, 0.3381, 0.4846, 0.3382, 0.4847, 0.337, 0.4817, 0.3277, 0.4818, 0.3291, 0.4832, 0.329, 0.4831, 0.3276, 0.4818, 0.3291, 0.4821, 0.3306, 0.4835, 0.3306, 0.4832, 0.329, 0.4821, 0.3306, 0.4825, 0.3322, 0.4839, 0.3322, 0.4835, 0.3306, 0.4825, 0.3322, 0.4828, 0.3342, 0.4839, 0.3342, 0.4839, 0.3322, 0.4828, 0.3342, 0.4822, 0.3356, 0.4835, 0.3356, 0.4839, 0.3342, 0.4822, 0.3356, 0.4818, 0.3369, 0.4832, 0.3369, 0.4835, 0.3356, 0.4818, 0.3369, 0.4817, 0.338, 0.4831, 0.3381, 0.4832, 0.3369, 0.4788, 0.3278, 0.4788, 0.3292, 0.4818, 0.3291, 0.4817, 0.3277, 0.4788, 0.3292, 0.479, 0.3307, 0.4821, 0.3306, 0.4818, 0.3291, 0.479, 0.3307, 0.4792, 0.3322, 0.4825, 0.3322, 0.4821, 0.3306, 0.4792, 0.3322, 0.4803, 0.3343, 0.4828, 0.3342, 0.4825, 0.3322, 0.4803, 0.3343, 0.4795, 0.3356, 0.4822, 0.3356, 0.4828, 0.3342, 0.4795, 0.3356, 0.4789, 0.3369, 0.4818, 0.3369, 0.4822, 0.3356, 0.4789, 0.3369, 0.4788, 0.338, 0.4817, 0.338, 0.4818, 0.3369, 0.4752, 0.3278, 0.4753, 0.3292, 0.4788, 0.3292, 0.4788, 0.3278, 0.4753, 0.3292, 0.4752, 0.3307, 0.479, 0.3307, 0.4788, 0.3292, 0.4752, 0.3307, 0.4752, 0.3322, 0.4792, 0.3322, 0.479, 0.3307, 0.4752, 0.3322, 0.4766, 0.3343, 0.4803, 0.3343, 0.4792, 0.3322, 0.4766, 0.3343, 0.476, 0.3356, 0.4795, 0.3356, 0.4803, 0.3343, 0.476, 0.3356, 0.4756, 0.3368, 0.4789, 0.3369, 0.4795, 0.3356, 0.4756, 0.3368, 0.4755, 0.3379, 0.4788, 0.338, 0.4789, 0.3369, 0.4732, 0.3279, 0.4732, 0.3292, 0.4753, 0.3292, 0.4752, 0.3278, 0.4732, 0.3292, 0.473, 0.3307, 0.4752, 0.3307, 0.4753, 0.3292, 0.473, 0.3307, 0.4727, 0.3323, 0.4752, 0.3322, 0.4752, 0.3307, 0.4727, 0.3323, 0.474, 0.3343, 0.4766, 0.3343, 0.4752, 0.3322, 0.474, 0.3343, 0.4737, 0.3356, 0.476, 0.3356, 0.4766, 0.3343, 0.4737, 0.3356, 0.4735, 0.3368, 0.4756, 0.3368, 0.476, 0.3356, 0.4735, 0.3368, 0.4735, 0.3379, 0.4755, 0.3379, 0.4756, 0.3368, 0.4711, 0.3279, 0.4711, 0.3292, 0.4732, 0.3292, 0.4732, 0.3279, 0.4711, 0.3292, 0.4708, 0.3307, 0.473, 0.3307, 0.4732, 0.3292, 0.4708, 0.3307, 0.4704, 0.3323, 0.4727, 0.3323, 0.473, 0.3307, 0.4704, 0.3323, 0.4716, 0.3342, 0.474, 0.3343, 0.4727, 0.3323, 0.4716, 0.3342, 0.4715, 0.3355, 0.4737, 0.3356, 0.474, 0.3343, 0.4715, 0.3355, 0.4715, 0.3367, 0.4735, 0.3368, 0.4737, 0.3356, 0.4715, 0.3367, 0.4715, 0.3378, 0.4735, 0.3379, 0.4735, 0.3368, 0.2123, 0.5253, 0.2113, 0.5253, 0.2112, 0.5335, 0.2122, 0.5334, 0.2113, 0.5253, 0.2102, 0.5252, 0.2101, 0.5334, 0.2112, 0.5335, 0.2102, 0.5252, 0.209, 0.525, 0.209, 0.5332, 0.2101, 0.5334, 0.209, 0.525, 0.2076, 0.525, 0.2076, 0.5332, 0.209, 0.5332, 0.2076, 0.525, 0.2061, 0.5254, 0.2061, 0.5336, 0.2076, 0.5332, 0.2061, 0.5254, 0.2047, 0.5256, 0.2047, 0.5338, 0.2061, 0.5336, 0.2047, 0.5256, 0.2035, 0.5257, 0.2035, 0.5339, 0.2047, 0.5338, 0.2124, 0.5164, 0.2114, 0.5163, 0.2113, 0.5253, 0.2123, 0.5253, 0.2114, 0.5163, 0.2103, 0.5162, 0.2102, 0.5252, 0.2113, 0.5253, 0.2103, 0.5162, 0.2091, 0.5158, 0.209, 0.525, 0.2102, 0.5252, 0.2091, 0.5158, 0.2077, 0.5159, 0.2076, 0.525, 0.209, 0.525, 0.2077, 0.5159, 0.2062, 0.5162, 0.2061, 0.5254, 0.2076, 0.525, 0.2062, 0.5162, 0.2048, 0.5164, 0.2047, 0.5256, 0.2061, 0.5254, 0.2048, 0.5164, 0.2036, 0.5165, 0.2035, 0.5257, 0.2047, 0.5256, 0.2126, 0.507, 0.2116, 0.5069, 0.2114, 0.5163, 0.2124, 0.5164, 0.2116, 0.5069, 0.2105, 0.5067, 0.2103, 0.5162, 0.2114, 0.5163, 0.2105, 0.5067, 0.2093, 0.5063, 0.2091, 0.5158, 0.2103, 0.5162, 0.2093, 0.5063, 0.2079, 0.5063, 0.2077, 0.5159, 0.2091, 0.5158, 0.2079, 0.5063, 0.2064, 0.5066, 0.2062, 0.5162, 0.2077, 0.5159, 0.2064, 0.5066, 0.205, 0.5068, 0.2048, 0.5164, 0.2062, 0.5162, 0.205, 0.5068, 0.2038, 0.5069, 0.2036, 0.5165, 0.2048, 0.5164, 0.2124, 0.5002, 0.2115, 0.5001, 0.2116, 0.5069, 0.2126, 0.507, 0.2115, 0.5001, 0.2104, 0.4999, 0.2105, 0.5067, 0.2116, 0.5069, 0.2104, 0.4999, 0.2092, 0.4996, 0.2093, 0.5063, 0.2105, 0.5067, 0.2092, 0.4996, 0.2078, 0.4996, 0.2079, 0.5063, 0.2093, 0.5063, 0.2078, 0.4996, 0.2063, 0.4998, 0.2064, 0.5066, 0.2079, 0.5063, 0.2063, 0.4998, 0.2049, 0.5, 0.205, 0.5068, 0.2064, 0.5066, 0.2049, 0.5, 0.2036, 0.5, 0.2038, 0.5069, 0.205, 0.5068, 0.3855, 0.3376, 0.3856, 0.3366, 0.3751, 0.3364, 0.375, 0.3374, 0.3856, 0.3366, 0.3857, 0.3354, 0.3753, 0.3354, 0.3751, 0.3364, 0.3857, 0.3354, 0.386, 0.3342, 0.3757, 0.3342, 0.3753, 0.3354, 0.386, 0.3342, 0.386, 0.3328, 0.3756, 0.3328, 0.3757, 0.3342, 0.386, 0.3328, 0.3859, 0.3312, 0.3753, 0.3313, 0.3756, 0.3328, 0.3859, 0.3312, 0.3859, 0.3298, 0.3751, 0.3299, 0.3753, 0.3313, 0.3859, 0.3298, 0.3859, 0.3285, 0.375, 0.3286, 0.3751, 0.3299, 0.3905, 0.3374, 0.3905, 0.3364, 0.3856, 0.3366, 0.3855, 0.3376, 0.3905, 0.3364, 0.3907, 0.3353, 0.3857, 0.3354, 0.3856, 0.3366, 0.3907, 0.3353, 0.3909, 0.334, 0.386, 0.3342, 0.3857, 0.3354, 0.3909, 0.334, 0.3909, 0.3326, 0.386, 0.3328, 0.386, 0.3342, 0.3909, 0.3326, 0.391, 0.331, 0.3859, 0.3312, 0.386, 0.3328, 0.391, 0.331, 0.3911, 0.3296, 0.3859, 0.3298, 0.3859, 0.3312, 0.3911, 0.3296, 0.3912, 0.3283, 0.3859, 0.3285, 0.3859, 0.3298, 0.3952, 0.3374, 0.3953, 0.3364, 0.3905, 0.3364, 0.3905, 0.3374, 0.3953, 0.3364, 0.3955, 0.3352, 0.3907, 0.3353, 0.3905, 0.3364, 0.3955, 0.3352, 0.3957, 0.334, 0.3909, 0.334, 0.3907, 0.3353, 0.3957, 0.334, 0.3957, 0.3325, 0.3909, 0.3326, 0.3909, 0.334, 0.3957, 0.3325, 0.3958, 0.3309, 0.391, 0.331, 0.3909, 0.3326, 0.3958, 0.3309, 0.396, 0.3295, 0.3911, 0.3296, 0.391, 0.331, 0.396, 0.3295, 0.3962, 0.3282, 0.3912, 0.3283, 0.3911, 0.3296, 0.4715, 0.3378, 0.4715, 0.3367, 0.3953, 0.3364, 0.3952, 0.3374, 0.4715, 0.3367, 0.4715, 0.3355, 0.3955, 0.3352, 0.3953, 0.3364, 0.4715, 0.3355, 0.4716, 0.3342, 0.3957, 0.334, 0.3955, 0.3352, 0.4716, 0.3342, 0.4704, 0.3323, 0.3957, 0.3325, 0.3957, 0.334, 0.4704, 0.3323, 0.4708, 0.3307, 0.3958, 0.3309, 0.3957, 0.3325, 0.4708, 0.3307, 0.4711, 0.3292, 0.396, 0.3295, 0.3958, 0.3309, 0.4711, 0.3292, 0.4711, 0.3279, 0.3962, 0.3282, 0.396, 0.3295, 0.7842, 0.592, 0.786, 0.5919, 0.7856, 0.5694, 0.7837, 0.5695, 0.786, 0.5919, 0.7881, 0.5917, 0.7877, 0.569, 0.7856, 0.5694, 0.7881, 0.5917, 0.7904, 0.5914, 0.79, 0.5685, 0.7877, 0.569, 0.7904, 0.5914, 0.793, 0.5921, 0.7926, 0.5694, 0.79, 0.5685, 0.793, 0.5921, 0.7953, 0.5922, 0.795, 0.5696, 0.7926, 0.5694, 0.7953, 0.5922, 0.7974, 0.5923, 0.7971, 0.5697, 0.795, 0.5696, 0.7974, 0.5923, 0.7993, 0.5924, 0.799, 0.5698, 0.7971, 0.5697, 0.7837, 0.5695, 0.7856, 0.5694, 0.7845, 0.5439, 0.7827, 0.5442, 0.7856, 0.5694, 0.7877, 0.569, 0.7866, 0.5432, 0.7845, 0.5439, 0.7877, 0.569, 0.79, 0.5685, 0.7889, 0.5422, 0.7866, 0.5432, 0.79, 0.5685, 0.7926, 0.5694, 0.7916, 0.5434, 0.7889, 0.5422, 0.7926, 0.5694, 0.795, 0.5696, 0.794, 0.5439, 0.7916, 0.5434, 0.795, 0.5696, 0.7971, 0.5697, 0.7962, 0.5442, 0.794, 0.5439, 0.7971, 0.5697, 0.799, 0.5698, 0.7982, 0.5443, 0.7962, 0.5442, 0.7827, 0.5442, 0.7845, 0.5439, 0.7822, 0.4997, 0.7803, 0.5, 0.7845, 0.5439, 0.7866, 0.5432, 0.7843, 0.4989, 0.7822, 0.4997, 0.7866, 0.5432, 0.7889, 0.5422, 0.7866, 0.4975, 0.7843, 0.4989, 0.7889, 0.5422, 0.7916, 0.5434, 0.7894, 0.4991, 0.7866, 0.4975, 0.7916, 0.5434, 0.794, 0.5439, 0.7919, 0.4996, 0.7894, 0.4991, 0.794, 0.5439, 0.7962, 0.5442, 0.7942, 0.4999, 0.7919, 0.4996, 0.7962, 0.5442, 0.7982, 0.5443, 0.7961, 0.5, 0.7942, 0.4999, 0.625, 0.3447, 0.625, 0.3428, 0.6205, 0.3427, 0.6204, 0.3446, 0.625, 0.3428, 0.6249, 0.3406, 0.6205, 0.3406, 0.6205, 0.3427, 0.6249, 0.3406, 0.6247, 0.3383, 0.6204, 0.3383, 0.6205, 0.3406, 0.6247, 0.3383, 0.6249, 0.3355, 0.6207, 0.3356, 0.6204, 0.3383, 0.6249, 0.3355, 0.6249, 0.3331, 0.6208, 0.3332, 0.6207, 0.3356, 0.6249, 0.3331, 0.625, 0.3308, 0.6208, 0.331, 0.6208, 0.3332, 0.625, 0.3308, 0.625, 0.3289, 0.6209, 0.3291, 0.6208, 0.331, 0.6204, 0.3446, 0.6205, 0.3427, 0.6149, 0.3404, 0.6147, 0.3421, 0.6205, 0.3427, 0.6205, 0.3406, 0.6149, 0.3383, 0.6149, 0.3404, 0.6205, 0.3406, 0.6204, 0.3383, 0.6148, 0.3361, 0.6149, 0.3383, 0.6204, 0.3383, 0.6207, 0.3356, 0.6151, 0.3336, 0.6148, 0.3361, 0.6207, 0.3356, 0.6208, 0.3332, 0.6152, 0.3314, 0.6151, 0.3336, 0.6208, 0.3332, 0.6208, 0.331, 0.6151, 0.3293, 0.6152, 0.3314, 0.6208, 0.331, 0.6209, 0.3291, 0.6151, 0.3274, 0.6151, 0.3293, 0.6147, 0.3421, 0.6149, 0.3404, 0.6097, 0.3389, 0.6095, 0.3405, 0.6149, 0.3404, 0.6149, 0.3383, 0.6098, 0.3369, 0.6097, 0.3389, 0.6149, 0.3383, 0.6148, 0.3361, 0.6098, 0.3349, 0.6098, 0.3369, 0.6148, 0.3361, 0.6151, 0.3336, 0.61, 0.3325, 0.6098, 0.3349, 0.6151, 0.3336, 0.6152, 0.3314, 0.61, 0.3303, 0.61, 0.3325, 0.6152, 0.3314, 0.6151, 0.3293, 0.6099, 0.3283, 0.61, 0.3303, 0.6151, 0.3293, 0.6151, 0.3274, 0.6098, 0.3266, 0.6099, 0.3283, 0.6095, 0.3405, 0.6097, 0.3389, 0.6049, 0.3382, 0.6047, 0.3398, 0.6097, 0.3389, 0.6098, 0.3369, 0.6051, 0.3364, 0.6049, 0.3382, 0.6098, 0.3369, 0.6098, 0.3349, 0.6051, 0.3344, 0.6051, 0.3364, 0.6098, 0.3349, 0.61, 0.3325, 0.6053, 0.3321, 0.6051, 0.3344, 0.61, 0.3325, 0.61, 0.3303, 0.6053, 0.3301, 0.6053, 0.3321, 0.61, 0.3303, 0.6099, 0.3283, 0.6052, 0.3281, 0.6053, 0.3301, 0.6099, 0.3283, 0.6098, 0.3266, 0.605, 0.3264, 0.6052, 0.3281, 0.6047, 0.3398, 0.6049, 0.3382, 0.4847, 0.337, 0.4846, 0.3382, 0.6049, 0.3382, 0.6051, 0.3364, 0.485, 0.3357, 0.4847, 0.337, 0.6051, 0.3364, 0.6051, 0.3344, 0.4856, 0.3342, 0.485, 0.3357, 0.6051, 0.3344, 0.6053, 0.3321, 0.4857, 0.3322, 0.4856, 0.3342, 0.6053, 0.3321, 0.6053, 0.3301, 0.4851, 0.3305, 0.4857, 0.3322, 0.6053, 0.3301, 0.6052, 0.3281, 0.4847, 0.3289, 0.4851, 0.3305, 0.6052, 0.3281, 0.605, 0.3264, 0.4846, 0.3275, 0.4847, 0.3289, 0.7857, 0.7262, 0.7871, 0.7261, 0.786, 0.5919, 0.7842, 0.592, 0.7871, 0.7261, 0.7889, 0.7261, 0.7881, 0.5917, 0.786, 0.5919, 0.7889, 0.7261, 0.7907, 0.7259, 0.7904, 0.5914, 0.7881, 0.5917, 0.7907, 0.7259, 0.7928, 0.7262, 0.793, 0.5921, 0.7904, 0.5914, 0.7928, 0.7262, 0.7947, 0.7262, 0.7953, 0.5922, 0.793, 0.5921, 0.7947, 0.7262, 0.7964, 0.7262, 0.7974, 0.5923, 0.7953, 0.5922, 0.7964, 0.7262, 0.798, 0.7262, 0.7993, 0.5924, 0.7974, 0.5923, 0.7083, 0.5934, 0.7083, 0.726, 0.7857, 0.7262, 0.7842, 0.592, 0.7083, 0.726, 0.7083, 0.7312, 0.7917, 0.7314, 0.7917, 0.7314, 0.7857, 0.7262, 0.7917, 0.7314, 0.7917, 0.7314, 0.8504, 0.732, 0.8504, 0.7268, 0.798, 0.7262, 0.7993, 0.5924, 0.798, 0.7262, 0.8504, 0.7268, 0.8504, 0.5961, 0.4701, 0.2747, 0.4671, 0.2746, 0.4711, 0.3279, 0.4732, 0.3279, 0.4059, 0.2746, 0.3962, 0.3282, 0.4711, 0.3279, 0.4671, 0.2746, 0.4735, 0.3379, 0.4715, 0.3378, 0.4715, 0.4167, 0.4736, 0.4167, 0.3952, 0.3374, 0.3939, 0.4167, 0.4715, 0.4167, 0.4861, 0.2746, 0.4842, 0.2746, 0.4831, 0.3276, 0.4846, 0.3275, 0.4846, 0.3382, 0.4831, 0.3381, 0.4846, 0.4167, 0.487, 0.4167, 0.5985, 0.2746, 0.4861, 0.2746, 0.4846, 0.3275, 0.4846, 0.3382, 0.487, 0.4167, 0.5908, 0.4167, 0.4729, 0.2747, 0.4701, 0.2747, 0.4732, 0.3279, 0.4752, 0.3278, 0.4755, 0.3379, 0.4735, 0.3379, 0.4736, 0.4167, 0.4762, 0.4167, 0.4788, 0.2746, 0.4729, 0.2747, 0.4752, 0.3278, 0.4788, 0.3278, 0.4788, 0.338, 0.4755, 0.3379, 0.4762, 0.4167, 0.4788, 0.4166, 0.4824, 0.2744, 0.4788, 0.2746, 0.4788, 0.3278, 0.4817, 0.3277, 0.4817, 0.338, 0.4788, 0.338, 0.4788, 0.4166, 0.4817, 0.4166, 0.4842, 0.2746, 0.4824, 0.2744, 0.4817, 0.3277, 0.4831, 0.3276, 0.4831, 0.3381, 0.4817, 0.338, 0.4817, 0.4166, 0.4846, 0.4167, 0.3895, 0.4155, 0.3939, 0.4167, 0.3952, 0.3374, 0.3905, 0.3374, 0.3912, 0.3283, 0.3962, 0.3282, 0.4059, 0.2746, 0.3984, 0.2747, 0.291, 0.5263, 0.2899, 0.5206, 0.2123, 0.5253, 0.2122, 0.5334, 0.2035, 0.5339, 0.2035, 0.5257, 0.1497, 0.5265, 0.1496, 0.5349, 0.2083, 0.5545, 0.2083, 0.7395, 0.2917, 0.7416, 0.2917, 0.5296, 0.291, 0.5263, 0.2122, 0.5334, 0.1496, 0.5349, 0.1496, 0.7392, 0.2083, 0.7395, 0.2083, 0.5545, 0.2035, 0.5339, 0.3852, 0.4149, 0.3895, 0.4155, 0.3905, 0.3374, 0.3855, 0.3376, 0.3859, 0.3285, 0.3912, 0.3283, 0.3984, 0.2747, 0.39, 0.2748, 0.375, 0.4106, 0.3852, 0.4149, 0.3855, 0.3376, 0.375, 0.3374, 0.375, 0.3286, 0.3859, 0.3285, 0.39, 0.2748, 0.375, 0.2754, 0.2881, 0.5122, 0.287, 0.5036, 0.2124, 0.5002, 0.2126, 0.507, 0.2038, 0.5069, 0.2036, 0.5, 0.1504, 0.5, 0.1501, 0.5078, 0.2889, 0.5157, 0.2881, 0.5122, 0.2126, 0.507, 0.2124, 0.5164, 0.2036, 0.5165, 0.2038, 0.5069, 0.1501, 0.5078, 0.1499, 0.5173, 0.2899, 0.5206, 0.2889, 0.5157, 0.2124, 0.5164, 0.2123, 0.5253, 0.2035, 0.5257, 0.2036, 0.5165, 0.1499, 0.5173, 0.1497, 0.5265, 0.8504, 0.5961, 0.8503, 0.5728, 0.799, 0.5698, 0.7993, 0.5924, 0.7842, 0.592, 0.7837, 0.5695, 0.7076, 0.571, 0.7083, 0.5934, 0.6095, 0.3405, 0.6047, 0.3398, 0.5908, 0.4167, 0.5988, 0.4176, 0.6051, 0.2747, 0.5985, 0.2746, 0.605, 0.3264, 0.6098, 0.3266, 0.8503, 0.5728, 0.8503, 0.5467, 0.7982, 0.5443, 0.799, 0.5698, 0.7837, 0.5695, 0.7827, 0.5442, 0.7054, 0.5462, 0.7076, 0.571, 0.8503, 0.5467, 0.8496, 0.5, 0.7961, 0.5, 0.7982, 0.5443, 0.7827, 0.5442, 0.7803, 0.5, 0.7004, 0.5, 0.7054, 0.5462, 0.625, 0.2754, 0.6206, 0.275, 0.6209, 0.3291, 0.625, 0.3289, 0.625, 0.3447, 0.6204, 0.3446, 0.6151, 0.4246, 0.625, 0.4246, 0.6206, 0.275, 0.6125, 0.2748, 0.6151, 0.3274, 0.6209, 0.3291, 0.6204, 0.3446, 0.6147, 0.3421, 0.607, 0.4203, 0.6151, 0.4246, 0.6125, 0.2748, 0.6051, 0.2747, 0.6098, 0.3266, 0.6151, 0.3274, 0.6147, 0.3421, 0.6095, 0.3405, 0.5988, 0.4176, 0.607, 0.4203, 0.0, 0.0, 0.0, 0.0, 0.0, 0.0, 0.0, 0.0, 0.0, 0.0, 0.0, 0.0, 0.0, 0.0, 0.0, 0.0, 0.0, 0.0, 0.0, 0.0, 0.0, 0.0, 0.0, 0.0, 0.0, 0.0, 0.0, 0.0, 0.0, 0.0, 0.0, 0.0, 0.0, 0.0, 0.0, 0.0, 0.0, 0.0, 0.0, 0.0, 0.0, 0.0, 0.4788, 0.75, 0.625, 0.7258, 0.4788, 0.5, 0.4788, 0.5, 0.6239, 0.5715, 0.5821, 0.5, 0.4788, 0.75, 0.6142, 0.75, 0.625, 0.7258, 0.5821, 0.5, 0.6017, 0.5062, 0.5919, 0.5016, 0.6017, 0.5062, 0.5821, 0.5, 0.6111, 0.5137, 0.6111, 0.5137, 0.5821, 0.5, 0.6218, 0.5117, 0.6218, 0.5117, 0.5821, 0.5, 0.6207, 0.5481, 0.6207, 0.5481, 0.5821, 0.5, 0.6239, 0.5715, 0.6239, 0.5715, 0.4788, 0.5, 0.625, 0.5935, 0.625, 0.5935, 0.4788, 0.5, 0.625, 0.7258, 0.625, 0.7258, 0.6142, 0.75, 0.6249, 0.7311, 0.6249, 0.7311, 0.6142, 0.75, 0.6244, 0.7359, 0.6244, 0.7359, 0.6142, 0.75, 0.6253, 0.7479, 0.6253, 0.7479, 0.6142, 0.75, 0.6209, 0.7495, 0.6209, 0.7495, 0.6142, 0.75, 0.619, 0.7497, 0.3983, 0.5, 0.4788, 0.75, 0.4788, 0.5, 0.4788, 0.75, 0.3751, 0.742, 0.3844, 0.75, 0.3844, 0.75, 0.3753, 0.744, 0.3824, 0.7499, 0.3824, 0.7499, 0.3756, 0.7458, 0.3805, 0.7498, 0.3805, 0.7498, 0.3756, 0.7458, 0.3759, 0.7495, 0.3756, 0.7458, 0.3824, 0.7499, 0.3753, 0.744, 0.3983, 0.5, 0.3751, 0.742, 0.4788, 0.75, 0.3844, 0.75, 0.3751, 0.742, 0.3753, 0.744, 0.4788, 0.5, 0.5821, 0.5, 0.4788, 0.4193, 0.4788, 0.4193, 0.5821, 0.5, 0.487, 0.4167, 0.3983, 0.5, 0.4788, 0.5, 0.3939, 0.4167, 0.3939, 0.4167, 0.4788, 0.4193, 0.4715, 0.4167, 0.4846, 0.3382, 0.5908, 0.4167, 0.6047, 0.3398, 0.3952, 0.3374, 0.4715, 0.4167, 0.4715, 0.3378, 0.3939, 0.4167, 0.3952, 0.3374, 0.3939, 0.4167, 0.5985, 0.2746, 0.4846, 0.3275, 0.605, 0.3264, 0.4788, 0.273, 0.5551, 0.25, 0.4788, 0.25, 0.5551, 0.25, 0.4861, 0.2746, 0.5985, 0.2746])
me_cube_002.update()

# ---- objects
ob_cube_001 = bpy.data.objects.new('Cube.001', me_cube_002)

# ---- transforms, parenting, visibility, modifiers, constraints
ob_cube_001.location = (0.0, 0.0, 0.0)
ob_cube_001.scale = (1.0, -1.0, 1.0)
_m = ob_cube_001.modifiers.new('Mirror', 'MIRROR')
_m.use_axis = (False, True, False)
_m.use_clip = True

# ---- collection membership
col_collection.objects.link(ob_cube_001)

# ---- scene / render settings (as saved in the file)
scene.frame_start = 1; scene.frame_end = 250; scene.frame_set(1)
scene.render.engine = 'BLENDER_EEVEE_NEXT'
scene.render.bake_bias = 0.0
scene.render.bake_samples = 0
scene.cycles.sampling_pattern = 'TABULATED_SOBOL'
scene.eevee.use_volume_custom_range = False
bpy.context.view_layer.update()

# ---- added for rendering (the .blend has no active camera and no usable light): camera, sun
cam_auto = bpy.data.cameras.new('AutoCamera')
cam_auto.lens = 50.0
cam_auto.sensor_width = 36.0
cam_auto.clip_end = 1000.0
ob_auto_camera = bpy.data.objects.new('AutoCamera', cam_auto)
scene.collection.objects.link(ob_auto_camera)
ob_auto_camera.location = (11.1164, -12.8043, 8.61676)
ob_auto_camera.rotation_euler = (1.09748, -7.21219e-08, 0.694738)
scene.camera = ob_auto_camera
light_auto_sun = bpy.data.lights.new('AutoSun', 'SUN')
light_auto_sun.energy = 3.0
light_auto_sun.angle = 0.0523599
ob_auto_sun = bpy.data.objects.new('AutoSun', light_auto_sun)
scene.collection.objects.link(ob_auto_sun)
ob_auto_sun.rotation_euler = (0.872665, 0.174533, 0.523599)
bpy.context.view_layer.update()
